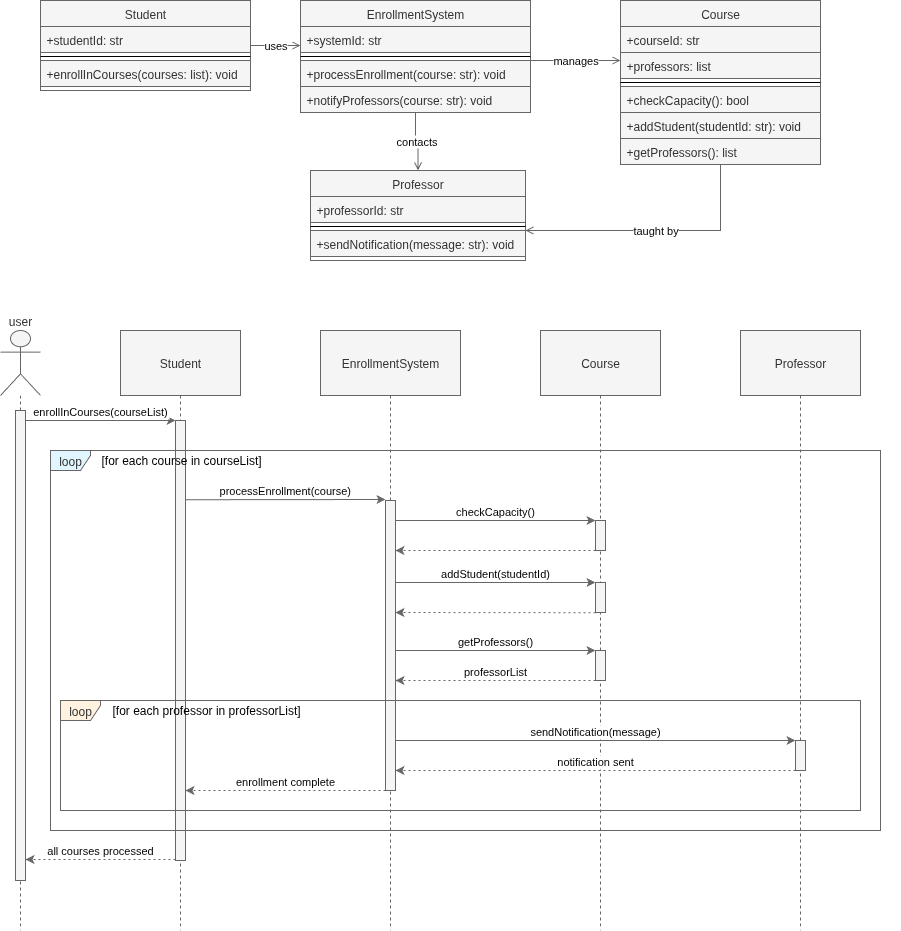

The diagram above was exported from draw.io. Its source (the exported page's mxGraphModel, read from the mxfile embedded in the PNG):
<mxGraphModel dx="2066" dy="1208" grid="1" gridSize="10" guides="1" tooltips="1" connect="1" arrows="1" fold="1" page="1" pageScale="1" pageWidth="850" pageHeight="1100" math="0" shadow="0">
  <root>
    <UserObject label="" customAnimation="" id="0">
      <mxCell />
    </UserObject>
    <mxCell id="1" style="locked=1;" parent="0" />
    <mxCell id="CourseCD" value="CD" style="" parent="0" />
    <mxCell id="Student-1" value="Student" style="swimlane;fontStyle=0;align=center;verticalAlign=top;childLayout=stackLayout;horizontal=1;startSize=26;horizontalStack=0;resizeParent=1;resizeLast=0;collapsible=1;marginBottom=0;rounded=0;shadow=0;strokeWidth=1;fillColor=#f5f5f5;fontColor=#333333;strokeColor=#666666;" parent="CourseCD" vertex="1">
      <mxGeometry x="90" y="50" width="210" height="90" as="geometry" />
    </mxCell>
    <mxCell id="Student-2" value="+studentId: str" style="text;align=left;verticalAlign=top;spacingLeft=4;spacingRight=4;overflow=hidden;rotatable=1;points=[[0,0.5],[1,0.5]];portConstraint=eastwest;fillColor=#f5f5f5;fontColor=#333333;strokeColor=#666666;" parent="Student-1" vertex="1">
      <mxGeometry y="26" width="210" height="26" as="geometry" />
    </mxCell>
    <mxCell id="Student-3" value="" style="line;html=1;strokeWidth=1;align=left;verticalAlign=middle;spacingTop=-1;spacingLeft=3;spacingRight=3;rotatable=1;labelPosition=right;points=[];portConstraint=eastwest;" parent="Student-1" vertex="1">
      <mxGeometry y="52" width="210" height="8" as="geometry" />
    </mxCell>
    <mxCell id="Student-4" value="+enrollInCourses(courses: list): void" style="text;align=left;verticalAlign=top;spacingLeft=4;spacingRight=4;overflow=hidden;rotatable=1;points=[[0,0.5],[1,0.5]];portConstraint=eastwest;fillColor=#f5f5f5;fontColor=#333333;strokeColor=#666666;" parent="Student-1" vertex="1">
      <mxGeometry y="60" width="210" height="26" as="geometry" />
    </mxCell>
    <mxCell id="System-1" value="EnrollmentSystem" style="swimlane;fontStyle=0;align=center;verticalAlign=top;childLayout=stackLayout;horizontal=1;startSize=26;horizontalStack=0;resizeParent=1;resizeLast=0;collapsible=1;marginBottom=0;rounded=0;shadow=0;strokeWidth=1;fillColor=#f5f5f5;fontColor=#333333;strokeColor=#666666;" parent="CourseCD" vertex="1">
      <mxGeometry x="350" y="50" width="230" height="112" as="geometry" />
    </mxCell>
    <mxCell id="System-2" value="+systemId: str" style="text;align=left;verticalAlign=top;spacingLeft=4;spacingRight=4;overflow=hidden;rotatable=1;points=[[0,0.5],[1,0.5]];portConstraint=eastwest;fillColor=#f5f5f5;fontColor=#333333;strokeColor=#666666;" parent="System-1" vertex="1">
      <mxGeometry y="26" width="230" height="26" as="geometry" />
    </mxCell>
    <mxCell id="System-3" value="" style="line;html=1;strokeWidth=1;align=left;verticalAlign=middle;spacingTop=-1;spacingLeft=3;spacingRight=3;rotatable=1;labelPosition=right;points=[];portConstraint=eastwest;" parent="System-1" vertex="1">
      <mxGeometry y="52" width="230" height="8" as="geometry" />
    </mxCell>
    <mxCell id="System-4" value="+processEnrollment(course: str): void" style="text;align=left;verticalAlign=top;spacingLeft=4;spacingRight=4;overflow=hidden;rotatable=1;points=[[0,0.5],[1,0.5]];portConstraint=eastwest;fillColor=#f5f5f5;fontColor=#333333;strokeColor=#666666;" parent="System-1" vertex="1">
      <mxGeometry y="60" width="230" height="26" as="geometry" />
    </mxCell>
    <mxCell id="System-5" value="+notifyProfessors(course: str): void" style="text;align=left;verticalAlign=top;spacingLeft=4;spacingRight=4;overflow=hidden;rotatable=1;points=[[0,0.5],[1,0.5]];portConstraint=eastwest;fillColor=#f5f5f5;fontColor=#333333;strokeColor=#666666;" parent="System-1" vertex="1">
      <mxGeometry y="86" width="230" height="26" as="geometry" />
    </mxCell>
    <mxCell id="Course-1" value="Course" style="swimlane;fontStyle=0;align=center;verticalAlign=top;childLayout=stackLayout;horizontal=1;startSize=26;horizontalStack=0;resizeParent=1;resizeLast=0;collapsible=1;marginBottom=0;rounded=0;shadow=0;strokeWidth=1;fillColor=#f5f5f5;fontColor=#333333;strokeColor=#666666;" parent="CourseCD" vertex="1">
      <mxGeometry x="670" y="50" width="200" height="164" as="geometry" />
    </mxCell>
    <mxCell id="Course-2" value="+courseId: str" style="text;align=left;verticalAlign=top;spacingLeft=4;spacingRight=4;overflow=hidden;rotatable=1;points=[[0,0.5],[1,0.5]];portConstraint=eastwest;fillColor=#f5f5f5;fontColor=#333333;strokeColor=#666666;" parent="Course-1" vertex="1">
      <mxGeometry y="26" width="200" height="26" as="geometry" />
    </mxCell>
    <mxCell id="Course-2a" value="+professors: list" style="text;align=left;verticalAlign=top;spacingLeft=4;spacingRight=4;overflow=hidden;rotatable=1;points=[[0,0.5],[1,0.5]];portConstraint=eastwest;fillColor=#f5f5f5;fontColor=#333333;strokeColor=#666666;" parent="Course-1" vertex="1">
      <mxGeometry y="52" width="200" height="26" as="geometry" />
    </mxCell>
    <mxCell id="Course-3" value="" style="line;html=1;strokeWidth=1;align=left;verticalAlign=middle;spacingTop=-1;spacingLeft=3;spacingRight=3;rotatable=1;labelPosition=right;points=[];portConstraint=eastwest;" parent="Course-1" vertex="1">
      <mxGeometry y="78" width="200" height="8" as="geometry" />
    </mxCell>
    <mxCell id="Course-4" value="+checkCapacity(): bool" style="text;align=left;verticalAlign=top;spacingLeft=4;spacingRight=4;overflow=hidden;rotatable=1;points=[[0,0.5],[1,0.5]];portConstraint=eastwest;fillColor=#f5f5f5;fontColor=#333333;strokeColor=#666666;" parent="Course-1" vertex="1">
      <mxGeometry y="86" width="200" height="26" as="geometry" />
    </mxCell>
    <mxCell id="Course-5" value="+addStudent(studentId: str): void" style="text;align=left;verticalAlign=top;spacingLeft=4;spacingRight=4;overflow=hidden;rotatable=1;points=[[0,0.5],[1,0.5]];portConstraint=eastwest;fillColor=#f5f5f5;fontColor=#333333;strokeColor=#666666;" parent="Course-1" vertex="1">
      <mxGeometry y="112" width="200" height="26" as="geometry" />
    </mxCell>
    <mxCell id="Course-6" value="+getProfessors(): list" style="text;align=left;verticalAlign=top;spacingLeft=4;spacingRight=4;overflow=hidden;rotatable=1;points=[[0,0.5],[1,0.5]];portConstraint=eastwest;fillColor=#f5f5f5;fontColor=#333333;strokeColor=#666666;" parent="Course-1" vertex="1">
      <mxGeometry y="138" width="200" height="26" as="geometry" />
    </mxCell>
    <mxCell id="Professor-1" value="Professor" style="swimlane;fontStyle=0;align=center;verticalAlign=top;childLayout=stackLayout;horizontal=1;startSize=26;horizontalStack=0;resizeParent=1;resizeLast=0;collapsible=1;marginBottom=0;rounded=0;shadow=0;strokeWidth=1;fillColor=#f5f5f5;fontColor=#333333;strokeColor=#666666;" parent="CourseCD" vertex="1">
      <mxGeometry x="360" y="220" width="215" height="90" as="geometry" />
    </mxCell>
    <mxCell id="Professor-2" value="+professorId: str" style="text;align=left;verticalAlign=top;spacingLeft=4;spacingRight=4;overflow=hidden;rotatable=1;points=[[0,0.5],[1,0.5]];portConstraint=eastwest;fillColor=#f5f5f5;fontColor=#333333;strokeColor=#666666;" parent="Professor-1" vertex="1">
      <mxGeometry y="26" width="215" height="26" as="geometry" />
    </mxCell>
    <mxCell id="Professor-3" value="" style="line;html=1;strokeWidth=1;align=left;verticalAlign=middle;spacingTop=-1;spacingLeft=3;spacingRight=3;rotatable=1;labelPosition=right;points=[];portConstraint=eastwest;" parent="Professor-1" vertex="1">
      <mxGeometry y="52" width="215" height="8" as="geometry" />
    </mxCell>
    <mxCell id="Professor-4" value="+sendNotification(message: str): void" style="text;align=left;verticalAlign=top;spacingLeft=4;spacingRight=4;overflow=hidden;rotatable=1;points=[[0,0.5],[1,0.5]];portConstraint=eastwest;fillColor=#f5f5f5;fontColor=#333333;strokeColor=#666666;" parent="Professor-1" vertex="1">
      <mxGeometry y="60" width="215" height="26" as="geometry" />
    </mxCell>
    <mxCell id="rel1" value="uses" style="edgeStyle=orthogonalEdgeStyle;rounded=0;orthogonalLoop=1;jettySize=auto;html=1;endArrow=open;endFill=0;strokeColor=#666666;" parent="CourseCD" source="Student-1" target="System-1" edge="1">
      <mxGeometry relative="1" as="geometry">
        <Array as="points">
          <mxPoint x="340" y="95" />
          <mxPoint x="340" y="95" />
        </Array>
      </mxGeometry>
    </mxCell>
    <mxCell id="rel2" value="manages" style="edgeStyle=orthogonalEdgeStyle;rounded=0;orthogonalLoop=1;jettySize=auto;html=1;endArrow=open;endFill=0;strokeColor=#666666;" parent="CourseCD" source="System-1" target="Course-1" edge="1">
      <mxGeometry relative="1" as="geometry">
        <Array as="points">
          <mxPoint x="630" y="110" />
          <mxPoint x="630" y="110" />
        </Array>
      </mxGeometry>
    </mxCell>
    <mxCell id="rel3" value="contacts" style="edgeStyle=orthogonalEdgeStyle;rounded=0;orthogonalLoop=1;jettySize=auto;html=1;endArrow=open;endFill=0;strokeColor=#666666;" parent="CourseCD" source="System-1" target="Professor-1" edge="1">
      <mxGeometry relative="1" as="geometry" />
    </mxCell>
    <mxCell id="rel4" value="taught by" style="edgeStyle=orthogonalEdgeStyle;rounded=0;orthogonalLoop=1;jettySize=auto;html=1;endArrow=open;endFill=0;strokeColor=#666666;" parent="CourseCD" source="Course-1" target="Professor-1" edge="1">
      <mxGeometry relative="1" as="geometry">
        <Array as="points">
          <mxPoint x="660" y="280" />
          <mxPoint x="520" y="280" />
        </Array>
      </mxGeometry>
    </mxCell>
    <mxCell id="CourseSqD" value="SqD" style="" parent="0" />
    <mxCell id="course-seq-group" value="" style="group;fillColor=none;" parent="CourseSqD" connectable="0" vertex="1">
      <mxGeometry x="50" y="380" width="900" height="600" as="geometry" />
    </mxCell>
    <mxCell id="course-user" value="user" style="shape=umlLifeline;perimeter=lifelinePerimeter;whiteSpace=wrap;container=1;dropTarget=0;collapsible=0;recursiveResize=0;outlineConnect=0;portConstraint=eastwest;participant=umlActor;verticalAlign=bottom;labelPosition=center;verticalLabelPosition=top;align=center;size=65;fillColor=#f5f5f5;fontColor=#333333;strokeColor=#666666;" parent="course-seq-group" vertex="1">
      <mxGeometry width="40" height="600" as="geometry" />
    </mxCell>
    <mxCell id="course-user-activation" value="" style="points=[];perimeter=orthogonalPerimeter;outlineConnect=0;targetShapes=umlLifeline;portConstraint=eastwest;fillColor=#f5f5f5;fontColor=#333333;strokeColor=#666666;" parent="course-user" vertex="1">
      <mxGeometry x="15" y="80" width="10" height="470" as="geometry" />
    </mxCell>
    <mxCell id="course-student" value="Student" style="shape=umlLifeline;perimeter=lifelinePerimeter;whiteSpace=wrap;container=1;dropTarget=0;collapsible=0;recursiveResize=0;outlineConnect=0;portConstraint=eastwest;size=65;fillColor=#f5f5f5;fontColor=#333333;strokeColor=#666666;" parent="course-seq-group" vertex="1">
      <mxGeometry x="120" width="120" height="600" as="geometry" />
    </mxCell>
    <mxCell id="course-student-activation" value="" style="points=[];perimeter=orthogonalPerimeter;outlineConnect=0;targetShapes=umlLifeline;portConstraint=eastwest;fillColor=#f5f5f5;fontColor=#333333;strokeColor=#666666;" parent="course-student" vertex="1">
      <mxGeometry x="55" y="90" width="10" height="440" as="geometry" />
    </mxCell>
    <mxCell id="course-system" value="EnrollmentSystem" style="shape=umlLifeline;perimeter=lifelinePerimeter;whiteSpace=wrap;container=1;dropTarget=0;collapsible=0;recursiveResize=0;outlineConnect=0;portConstraint=eastwest;size=65;fillColor=#f5f5f5;fontColor=#333333;strokeColor=#666666;" parent="course-seq-group" vertex="1">
      <mxGeometry x="320" width="140" height="600" as="geometry" />
    </mxCell>
    <mxCell id="course-course" value="Course" style="shape=umlLifeline;perimeter=lifelinePerimeter;whiteSpace=wrap;container=1;dropTarget=0;collapsible=0;recursiveResize=0;outlineConnect=0;portConstraint=eastwest;size=65;fillColor=#f5f5f5;fontColor=#333333;strokeColor=#666666;" parent="course-seq-group" vertex="1">
      <mxGeometry x="540" width="120" height="600" as="geometry" />
    </mxCell>
    <mxCell id="course-loop1-msg3" value="checkCapacity()" style="verticalAlign=bottom;edgeStyle=elbowEdgeStyle;elbow=vertical;curved=0;rounded=0;endArrow=classic;fillColor=#f5f5f5;strokeColor=#666666;endFill=1;" parent="course-course" edge="1">
      <mxGeometry relative="1" as="geometry">
        <mxPoint x="-145" y="190" as="sourcePoint" />
        <mxPoint x="55" y="190" as="targetPoint" />
      </mxGeometry>
    </mxCell>
    <mxCell id="course-loop1-activation1" value="" style="points=[];perimeter=orthogonalPerimeter;outlineConnect=0;targetShapes=umlLifeline;portConstraint=eastwest;fillColor=#f5f5f5;fontColor=#333333;strokeColor=#666666;" parent="course-course" vertex="1">
      <mxGeometry x="55" y="190" width="10" height="30" as="geometry" />
    </mxCell>
    <mxCell id="course-loop1-msg4" value="" style="verticalAlign=bottom;edgeStyle=elbowEdgeStyle;elbow=vertical;curved=0;rounded=0;dashed=1;dashPattern=2 3;endArrow=classic;fillColor=#f5f5f5;strokeColor=#666666;endFill=1;" parent="course-course" edge="1">
      <mxGeometry relative="1" as="geometry">
        <mxPoint x="55" y="220" as="sourcePoint" />
        <mxPoint x="-145" y="220" as="targetPoint" />
      </mxGeometry>
    </mxCell>
    <mxCell id="course-loop1-msg5" value="addStudent(studentId)" style="verticalAlign=bottom;edgeStyle=elbowEdgeStyle;elbow=vertical;curved=0;rounded=0;endArrow=classic;fillColor=#f5f5f5;strokeColor=#666666;endFill=1;" parent="course-course" edge="1">
      <mxGeometry relative="1" as="geometry">
        <mxPoint x="-145" y="252" as="sourcePoint" />
        <mxPoint x="55" y="252" as="targetPoint" />
      </mxGeometry>
    </mxCell>
    <mxCell id="course-loop1-activation2" value="" style="points=[];perimeter=orthogonalPerimeter;outlineConnect=0;targetShapes=umlLifeline;portConstraint=eastwest;fillColor=#f5f5f5;fontColor=#333333;strokeColor=#666666;" parent="course-course" vertex="1">
      <mxGeometry x="55" y="252" width="10" height="30" as="geometry" />
    </mxCell>
    <mxCell id="PJ6KH45SBdDdyMwdkxRr-1" value="" style="verticalAlign=bottom;edgeStyle=elbowEdgeStyle;elbow=vertical;curved=0;rounded=0;dashed=1;dashPattern=2 3;endArrow=classic;fillColor=#f5f5f5;strokeColor=#666666;endFill=1;" parent="course-course" edge="1">
      <mxGeometry relative="1" as="geometry">
        <mxPoint x="55" y="282.24" as="sourcePoint" />
        <mxPoint x="-145" y="282.24" as="targetPoint" />
      </mxGeometry>
    </mxCell>
    <mxCell id="course-professor" value="Professor" style="shape=umlLifeline;perimeter=lifelinePerimeter;whiteSpace=wrap;container=1;dropTarget=0;collapsible=0;recursiveResize=0;outlineConnect=0;portConstraint=eastwest;size=65;fillColor=#f5f5f5;fontColor=#333333;strokeColor=#666666;" parent="course-seq-group" vertex="1">
      <mxGeometry x="740" width="120" height="600" as="geometry" />
    </mxCell>
    <mxCell id="course-msg1" value="enrollInCourses(courseList)" style="verticalAlign=bottom;edgeStyle=elbowEdgeStyle;elbow=vertical;curved=0;rounded=0;endArrow=classic;fillColor=#f5f5f5;strokeColor=#666666;endFill=1;" parent="course-seq-group" edge="1">
      <mxGeometry relative="1" as="geometry">
        <mxPoint x="25" y="90" as="sourcePoint" />
        <mxPoint x="175" y="90" as="targetPoint" />
      </mxGeometry>
    </mxCell>
    <mxCell id="course-loop1-frame" value="loop" style="shape=umlFrame;pointerEvents=0;dropTarget=0;strokeColor=#666666;height=20;width=40;fillColor=#e1f5fe;fontColor=#333333;" parent="course-seq-group" vertex="1">
      <mxGeometry x="50" y="120" width="830" height="380" as="geometry" />
    </mxCell>
    <mxCell id="course-loop1-condition" value="[for each course in courseList]" style="text;strokeColor=none;fillColor=none;align=left;verticalAlign=middle;whiteSpace=wrap;" parent="course-loop1-frame" vertex="1">
      <mxGeometry x="48.8235294117647" width="781.1764705882352" height="20" as="geometry" />
    </mxCell>
    <mxCell id="course-loop1-msg2" value="processEnrollment(course)" style="verticalAlign=bottom;edgeStyle=elbowEdgeStyle;elbow=vertical;curved=0;rounded=0;endArrow=classic;fillColor=#f5f5f5;strokeColor=#666666;endFill=1;" parent="course-seq-group" edge="1">
      <mxGeometry relative="1" as="geometry">
        <mxPoint x="185" y="169.24" as="sourcePoint" />
        <mxPoint x="385" y="169.24" as="targetPoint" />
      </mxGeometry>
    </mxCell>
    <mxCell id="course-system-activation" value="" style="points=[];perimeter=orthogonalPerimeter;outlineConnect=0;targetShapes=umlLifeline;portConstraint=eastwest;fillColor=#f5f5f5;fontColor=#333333;strokeColor=#666666;" parent="course-seq-group" vertex="1">
      <mxGeometry x="385" y="170" width="10" height="290" as="geometry" />
    </mxCell>
    <mxCell id="course-loop1-msg6" value="getProfessors()" style="verticalAlign=bottom;edgeStyle=elbowEdgeStyle;elbow=vertical;curved=0;rounded=0;endArrow=classic;fillColor=#f5f5f5;strokeColor=#666666;endFill=1;" parent="course-seq-group" edge="1">
      <mxGeometry relative="1" as="geometry">
        <mxPoint x="395" y="320" as="sourcePoint" />
        <mxPoint x="595" y="320" as="targetPoint" />
      </mxGeometry>
    </mxCell>
    <mxCell id="course-loop1-activation3" value="" style="points=[];perimeter=orthogonalPerimeter;outlineConnect=0;targetShapes=umlLifeline;portConstraint=eastwest;fillColor=#f5f5f5;fontColor=#333333;strokeColor=#666666;" parent="course-seq-group" vertex="1">
      <mxGeometry x="595" y="320" width="10" height="30" as="geometry" />
    </mxCell>
    <mxCell id="course-loop1-msg7" value="professorList" style="verticalAlign=bottom;edgeStyle=elbowEdgeStyle;elbow=vertical;curved=0;rounded=0;dashed=1;dashPattern=2 3;endArrow=classic;fillColor=#f5f5f5;strokeColor=#666666;endFill=1;" parent="course-seq-group" edge="1">
      <mxGeometry relative="1" as="geometry">
        <mxPoint x="595" y="350" as="sourcePoint" />
        <mxPoint x="395" y="350" as="targetPoint" />
      </mxGeometry>
    </mxCell>
    <mxCell id="course-loop2-frame" value="loop" style="shape=umlFrame;pointerEvents=0;dropTarget=0;strokeColor=#666666;height=20;width=40;fillColor=#fff3e0;fontColor=#333333;" parent="course-seq-group" vertex="1">
      <mxGeometry x="60" y="370" width="800" height="110" as="geometry" />
    </mxCell>
    <mxCell id="course-loop2-condition" value="[for each professor in professorList]" style="text;strokeColor=none;fillColor=none;align=left;verticalAlign=middle;whiteSpace=wrap;" parent="course-loop2-frame" vertex="1">
      <mxGeometry x="50" width="750" height="20" as="geometry" />
    </mxCell>
    <mxCell id="course-loop2-msg1" value="sendNotification(message)" style="verticalAlign=bottom;edgeStyle=elbowEdgeStyle;elbow=vertical;curved=0;rounded=0;endArrow=classic;fillColor=#f5f5f5;strokeColor=#666666;endFill=1;" parent="course-seq-group" edge="1">
      <mxGeometry relative="1" as="geometry">
        <mxPoint x="395" y="410" as="sourcePoint" />
        <mxPoint x="795" y="410" as="targetPoint" />
      </mxGeometry>
    </mxCell>
    <mxCell id="course-loop2-activation1" value="" style="points=[];perimeter=orthogonalPerimeter;outlineConnect=0;targetShapes=umlLifeline;portConstraint=eastwest;fillColor=#f5f5f5;fontColor=#333333;strokeColor=#666666;" parent="course-seq-group" vertex="1">
      <mxGeometry x="795" y="410" width="10" height="30" as="geometry" />
    </mxCell>
    <mxCell id="course-loop2-msg2" value="notification sent" style="verticalAlign=bottom;edgeStyle=elbowEdgeStyle;elbow=vertical;curved=0;rounded=0;dashed=1;dashPattern=2 3;endArrow=classic;fillColor=#f5f5f5;strokeColor=#666666;endFill=1;" parent="course-seq-group" edge="1">
      <mxGeometry relative="1" as="geometry">
        <mxPoint x="795" y="440" as="sourcePoint" />
        <mxPoint x="395" y="440" as="targetPoint" />
      </mxGeometry>
    </mxCell>
    <mxCell id="course-final-msg1" value="enrollment complete" style="verticalAlign=bottom;edgeStyle=elbowEdgeStyle;elbow=vertical;curved=0;rounded=0;dashed=1;dashPattern=2 3;endArrow=classic;fillColor=#f5f5f5;strokeColor=#666666;endFill=1;" parent="course-seq-group" edge="1">
      <mxGeometry relative="1" as="geometry">
        <mxPoint x="385" y="460" as="sourcePoint" />
        <mxPoint x="185" y="460" as="targetPoint" />
      </mxGeometry>
    </mxCell>
    <mxCell id="course-final-msg2" value="all courses processed" style="verticalAlign=bottom;edgeStyle=elbowEdgeStyle;elbow=vertical;curved=0;rounded=0;dashed=1;dashPattern=2 3;endArrow=classic;fillColor=#f5f5f5;strokeColor=#666666;endFill=1;" parent="course-seq-group" edge="1">
      <mxGeometry relative="1" as="geometry">
        <mxPoint x="175" y="529" as="sourcePoint" />
        <mxPoint x="25" y="529" as="targetPoint" />
      </mxGeometry>
    </mxCell>
  </root>
</mxGraphModel>